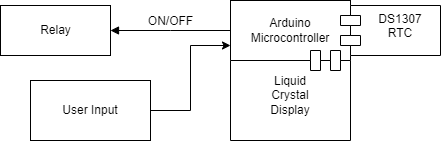

The diagram above was exported from draw.io. Its source (the exported page's mxGraphModel, read from the mxfile embedded in the PNG):
<mxGraphModel dx="1278" dy="579" grid="1" gridSize="10" guides="1" tooltips="1" connect="1" arrows="1" fold="1" page="1" pageScale="1" pageWidth="1654" pageHeight="1169" math="0" shadow="0">
  <root>
    <mxCell id="0" />
    <mxCell id="1" parent="0" />
    <mxCell id="xxVIloRsv6A19KD8eWQt-1" value="Arduino Microcontroller" style="rounded=0;whiteSpace=wrap;html=1;" vertex="1" parent="1">
      <mxGeometry x="440" y="200" width="120" height="60" as="geometry" />
    </mxCell>
    <mxCell id="xxVIloRsv6A19KD8eWQt-2" value="DS1307&#10;RTC" style="shape=module;align=left;spacingLeft=20;align=center;verticalAlign=top;" vertex="1" parent="1">
      <mxGeometry x="550" y="205" width="100" height="50" as="geometry" />
    </mxCell>
    <mxCell id="xxVIloRsv6A19KD8eWQt-4" value="" style="shape=module;align=left;spacingLeft=20;align=center;verticalAlign=top;direction=south;" vertex="1" parent="1">
      <mxGeometry x="440" y="250" width="120" height="90" as="geometry" />
    </mxCell>
    <mxCell id="xxVIloRsv6A19KD8eWQt-6" value="Liquid Crystal&lt;br&gt;Display" style="text;html=1;strokeColor=none;fillColor=none;align=center;verticalAlign=middle;whiteSpace=wrap;rounded=0;" vertex="1" parent="1">
      <mxGeometry x="470" y="280" width="60" height="30" as="geometry" />
    </mxCell>
    <mxCell id="xxVIloRsv6A19KD8eWQt-7" value="ON/OFF" style="html=1;verticalAlign=bottom;endArrow=block;rounded=0;fontSize=12;exitX=0;exitY=0.5;exitDx=0;exitDy=0;" edge="1" parent="1" source="xxVIloRsv6A19KD8eWQt-1">
      <mxGeometry width="80" relative="1" as="geometry">
        <mxPoint x="610" y="280" as="sourcePoint" />
        <mxPoint x="320" y="230" as="targetPoint" />
        <Array as="points">
          <mxPoint x="380" y="230" />
        </Array>
      </mxGeometry>
    </mxCell>
    <mxCell id="xxVIloRsv6A19KD8eWQt-8" value="Relay" style="html=1;fontSize=12;" vertex="1" parent="1">
      <mxGeometry x="210" y="205" width="110" height="50" as="geometry" />
    </mxCell>
    <mxCell id="xxVIloRsv6A19KD8eWQt-10" style="edgeStyle=orthogonalEdgeStyle;rounded=0;orthogonalLoop=1;jettySize=auto;html=1;entryX=0;entryY=0.75;entryDx=0;entryDy=0;fontSize=12;" edge="1" parent="1" source="xxVIloRsv6A19KD8eWQt-9" target="xxVIloRsv6A19KD8eWQt-1">
      <mxGeometry relative="1" as="geometry" />
    </mxCell>
    <mxCell id="xxVIloRsv6A19KD8eWQt-9" value="User Input" style="rounded=0;whiteSpace=wrap;html=1;fontSize=12;" vertex="1" parent="1">
      <mxGeometry x="240" y="280" width="120" height="60" as="geometry" />
    </mxCell>
  </root>
</mxGraphModel>